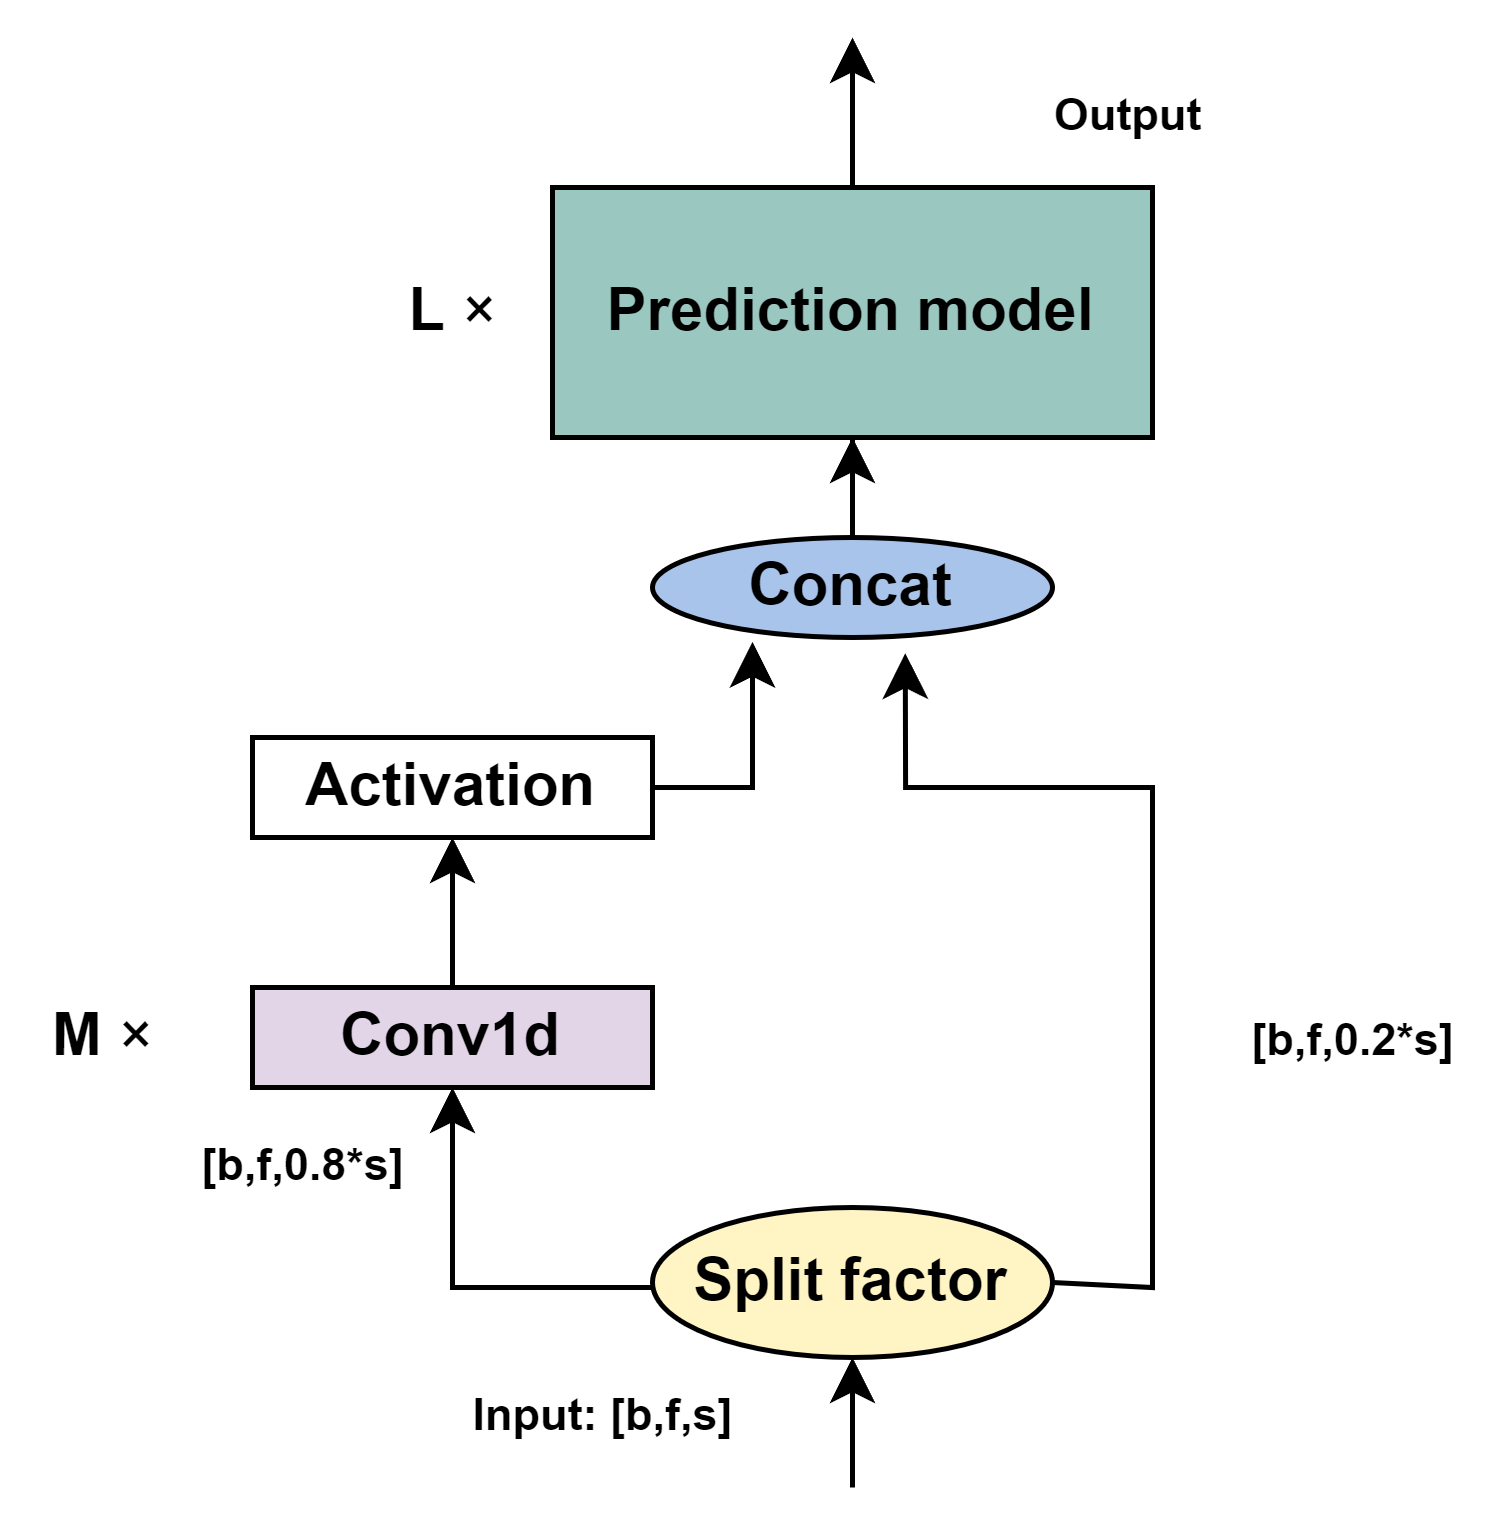

The diagram above was exported from draw.io. Its source (the exported page's mxGraphModel, read from the mxfile embedded in the PNG):
<mxGraphModel dx="519" dy="337" grid="1" gridSize="10" guides="1" tooltips="1" connect="1" arrows="1" fold="1" page="1" pageScale="1" pageWidth="850" pageHeight="1100" math="0" shadow="0">
  <root>
    <mxCell id="0" />
    <mxCell id="1" parent="0" />
    <mxCell id="oIkzU2hxVQ6MAazyjs84-12" style="edgeStyle=orthogonalEdgeStyle;rounded=0;orthogonalLoop=1;jettySize=auto;html=1;" parent="1" source="oIkzU2hxVQ6MAazyjs84-3" target="oIkzU2hxVQ6MAazyjs84-13" edge="1">
      <mxGeometry relative="1" as="geometry">
        <mxPoint x="160" y="280" as="targetPoint" />
      </mxGeometry>
    </mxCell>
    <mxCell id="oIkzU2hxVQ6MAazyjs84-3" value="&lt;b&gt;Conv1d&lt;/b&gt;" style="rounded=0;whiteSpace=wrap;html=1;fillColor=#E1D5E7;" parent="1" vertex="1">
      <mxGeometry x="120" y="300" width="80" height="20" as="geometry" />
    </mxCell>
    <mxCell id="oIkzU2hxVQ6MAazyjs84-26" style="edgeStyle=orthogonalEdgeStyle;rounded=0;orthogonalLoop=1;jettySize=auto;html=1;" parent="1" source="oIkzU2hxVQ6MAazyjs84-5" edge="1">
      <mxGeometry relative="1" as="geometry">
        <mxPoint x="240" y="110" as="targetPoint" />
      </mxGeometry>
    </mxCell>
    <mxCell id="oIkzU2hxVQ6MAazyjs84-5" value="Prediction model" style="rounded=0;whiteSpace=wrap;html=1;fillColor=#9AC7BF;fontStyle=1" parent="1" vertex="1">
      <mxGeometry x="180" y="140" width="120" height="50" as="geometry" />
    </mxCell>
    <mxCell id="oIkzU2hxVQ6MAazyjs84-7" value="" style="endArrow=classic;html=1;rounded=0;entryX=0.5;entryY=1;entryDx=0;entryDy=0;" parent="1" target="oIkzU2hxVQ6MAazyjs84-15" edge="1">
      <mxGeometry width="50" height="50" relative="1" as="geometry">
        <mxPoint x="240" y="400" as="sourcePoint" />
        <mxPoint x="240" y="370" as="targetPoint" />
      </mxGeometry>
    </mxCell>
    <mxCell id="oIkzU2hxVQ6MAazyjs84-8" value="&lt;b&gt;&lt;font style=&quot;font-size: 9px;&quot;&gt;Input: [b,f,s]&lt;/font&gt;&lt;/b&gt;" style="text;html=1;align=center;verticalAlign=middle;resizable=0;points=[];autosize=1;strokeColor=none;fillColor=none;" parent="1" vertex="1">
      <mxGeometry x="150" y="370" width="80" height="30" as="geometry" />
    </mxCell>
    <mxCell id="oIkzU2hxVQ6MAazyjs84-22" style="edgeStyle=orthogonalEdgeStyle;rounded=0;orthogonalLoop=1;jettySize=auto;html=1;" parent="1" source="oIkzU2hxVQ6MAazyjs84-9" target="oIkzU2hxVQ6MAazyjs84-5" edge="1">
      <mxGeometry relative="1" as="geometry" />
    </mxCell>
    <mxCell id="oIkzU2hxVQ6MAazyjs84-9" value="&lt;b&gt;Concat&lt;/b&gt;" style="ellipse;whiteSpace=wrap;html=1;fillColor=#A9C4EB;" parent="1" vertex="1">
      <mxGeometry x="200" y="210" width="80" height="20" as="geometry" />
    </mxCell>
    <mxCell id="oIkzU2hxVQ6MAazyjs84-11" value="&lt;b style=&quot;border-color: var(--border-color);&quot;&gt;&lt;font style=&quot;border-color: var(--border-color); font-size: 9px;&quot;&gt;[b,f,0.8*s]&lt;/font&gt;&lt;/b&gt;" style="text;html=1;align=center;verticalAlign=middle;resizable=0;points=[];autosize=1;strokeColor=none;fillColor=none;" parent="1" vertex="1">
      <mxGeometry x="100" y="320" width="60" height="30" as="geometry" />
    </mxCell>
    <mxCell id="oIkzU2hxVQ6MAazyjs84-16" style="edgeStyle=orthogonalEdgeStyle;rounded=0;orthogonalLoop=1;jettySize=auto;html=1;entryX=0.25;entryY=1.044;entryDx=0;entryDy=0;entryPerimeter=0;exitX=1;exitY=0.5;exitDx=0;exitDy=0;" parent="1" source="oIkzU2hxVQ6MAazyjs84-13" target="oIkzU2hxVQ6MAazyjs84-9" edge="1">
      <mxGeometry relative="1" as="geometry">
        <mxPoint x="240" y="270" as="targetPoint" />
        <Array as="points">
          <mxPoint x="220" y="260" />
        </Array>
      </mxGeometry>
    </mxCell>
    <mxCell id="oIkzU2hxVQ6MAazyjs84-13" value="&lt;b&gt;Activation&lt;/b&gt;" style="rounded=0;whiteSpace=wrap;html=1;" parent="1" vertex="1">
      <mxGeometry x="120" y="250" width="80" height="20" as="geometry" />
    </mxCell>
    <mxCell id="oIkzU2hxVQ6MAazyjs84-18" style="edgeStyle=orthogonalEdgeStyle;rounded=0;orthogonalLoop=1;jettySize=auto;html=1;" parent="1" source="oIkzU2hxVQ6MAazyjs84-15" target="oIkzU2hxVQ6MAazyjs84-3" edge="1">
      <mxGeometry relative="1" as="geometry">
        <Array as="points">
          <mxPoint x="160" y="360" />
        </Array>
      </mxGeometry>
    </mxCell>
    <mxCell id="oIkzU2hxVQ6MAazyjs84-19" style="edgeStyle=orthogonalEdgeStyle;rounded=0;orthogonalLoop=1;jettySize=auto;html=1;entryX=0.632;entryY=1.157;entryDx=0;entryDy=0;entryPerimeter=0;exitX=1;exitY=0.5;exitDx=0;exitDy=0;" parent="1" source="oIkzU2hxVQ6MAazyjs84-15" target="oIkzU2hxVQ6MAazyjs84-9" edge="1">
      <mxGeometry relative="1" as="geometry">
        <mxPoint x="260" y="250" as="targetPoint" />
        <mxPoint x="310" y="270" as="sourcePoint" />
        <Array as="points">
          <mxPoint x="300" y="360" />
          <mxPoint x="300" y="260" />
          <mxPoint x="251" y="260" />
        </Array>
      </mxGeometry>
    </mxCell>
    <mxCell id="oIkzU2hxVQ6MAazyjs84-15" value="&lt;font style=&quot;font-size: 12px;&quot;&gt;&lt;b style=&quot;&quot;&gt;Split factor&lt;/b&gt;&lt;/font&gt;" style="ellipse;whiteSpace=wrap;html=1;fillColor=#FFF4C3;" parent="1" vertex="1">
      <mxGeometry x="200" y="344" width="80" height="30" as="geometry" />
    </mxCell>
    <mxCell id="oIkzU2hxVQ6MAazyjs84-23" value="&lt;b style=&quot;border-color: var(--border-color);&quot;&gt;&lt;font style=&quot;border-color: var(--border-color); font-size: 9px;&quot;&gt;[b,f,0.2*s]&lt;/font&gt;&lt;/b&gt;" style="text;html=1;align=center;verticalAlign=middle;resizable=0;points=[];autosize=1;strokeColor=none;fillColor=none;" parent="1" vertex="1">
      <mxGeometry x="310" y="295" width="60" height="30" as="geometry" />
    </mxCell>
    <mxCell id="oIkzU2hxVQ6MAazyjs84-24" value="&lt;b&gt;L&lt;/b&gt;&amp;nbsp;×" style="text;html=1;align=center;verticalAlign=middle;resizable=0;points=[];autosize=1;strokeColor=none;fillColor=none;" parent="1" vertex="1">
      <mxGeometry x="140" y="150" width="40" height="30" as="geometry" />
    </mxCell>
    <mxCell id="oIkzU2hxVQ6MAazyjs84-27" value="&lt;font style=&quot;font-size: 9px;&quot;&gt;Output&lt;/font&gt;" style="text;html=1;align=center;verticalAlign=middle;resizable=0;points=[];autosize=1;strokeColor=none;fillColor=none;fontStyle=1" parent="1" vertex="1">
      <mxGeometry x="270" y="110" width="50" height="30" as="geometry" />
    </mxCell>
    <mxCell id="edt_7Jk_L8kf1Nnt62dZ-1" value="&lt;b&gt;M&amp;nbsp;&lt;/b&gt;×" style="text;html=1;align=center;verticalAlign=middle;resizable=0;points=[];autosize=1;strokeColor=none;fillColor=none;" vertex="1" parent="1">
      <mxGeometry x="70" y="295" width="40" height="30" as="geometry" />
    </mxCell>
  </root>
</mxGraphModel>